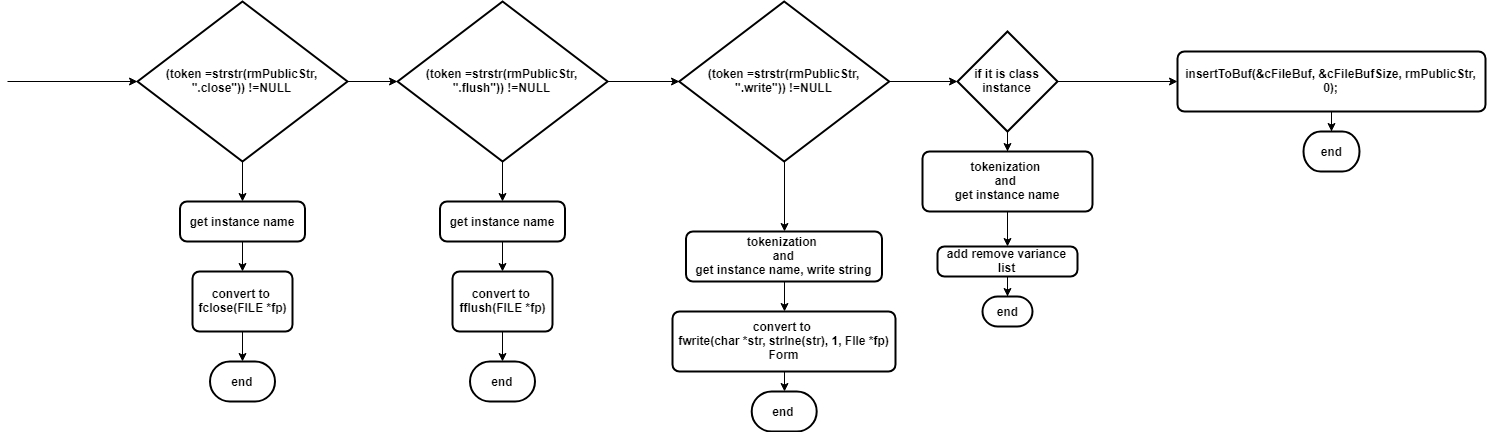

The diagram above was exported from draw.io. Its source (the exported page's mxGraphModel, read from the mxfile embedded in the PNG):
<mxGraphModel dx="1837" dy="534" grid="1" gridSize="10" guides="1" tooltips="1" connect="1" arrows="1" fold="1" page="1" pageScale="1" pageWidth="827" pageHeight="1169" math="0" shadow="0">
  <root>
    <mxCell id="8kHSPP-jTjBmbuAu2kNz-0" />
    <mxCell id="8kHSPP-jTjBmbuAu2kNz-1" parent="8kHSPP-jTjBmbuAu2kNz-0" />
    <mxCell id="8kHSPP-jTjBmbuAu2kNz-4" style="edgeStyle=orthogonalEdgeStyle;rounded=0;orthogonalLoop=1;jettySize=auto;html=1;exitX=0.5;exitY=1;exitDx=0;exitDy=0;exitPerimeter=0;fontStyle=1;fontSize=12;" parent="8kHSPP-jTjBmbuAu2kNz-1" source="8kHSPP-jTjBmbuAu2kNz-2" target="8kHSPP-jTjBmbuAu2kNz-5" edge="1">
      <mxGeometry relative="1" as="geometry">
        <mxPoint x="125" y="240" as="targetPoint" />
      </mxGeometry>
    </mxCell>
    <mxCell id="8kHSPP-jTjBmbuAu2kNz-10" style="edgeStyle=orthogonalEdgeStyle;rounded=0;orthogonalLoop=1;jettySize=auto;html=1;exitX=1;exitY=0.5;exitDx=0;exitDy=0;exitPerimeter=0;entryX=0;entryY=0.5;entryDx=0;entryDy=0;entryPerimeter=0;fontStyle=1;fontSize=12;" parent="8kHSPP-jTjBmbuAu2kNz-1" source="8kHSPP-jTjBmbuAu2kNz-2" target="8kHSPP-jTjBmbuAu2kNz-11" edge="1">
      <mxGeometry relative="1" as="geometry">
        <mxPoint x="300" y="100" as="targetPoint" />
      </mxGeometry>
    </mxCell>
    <mxCell id="8kHSPP-jTjBmbuAu2kNz-2" value="&lt;div style=&quot;font-size: 12px;&quot;&gt;(token =&lt;span style=&quot;font-size: 12px;&quot;&gt;strstr&lt;/span&gt;(rmPublicStr, &lt;span style=&quot;font-size: 12px;&quot;&gt;&quot;.close&quot;&lt;/span&gt;)) !=&lt;span style=&quot;font-size: 12px;&quot;&gt;NULL&lt;/span&gt;&lt;/div&gt;" style="strokeWidth=2;html=1;shape=mxgraph.flowchart.decision;whiteSpace=wrap;fontStyle=1;fontSize=12;" parent="8kHSPP-jTjBmbuAu2kNz-1" vertex="1">
      <mxGeometry x="20" y="20" width="210" height="160" as="geometry" />
    </mxCell>
    <mxCell id="8kHSPP-jTjBmbuAu2kNz-3" value="" style="endArrow=classic;html=1;entryX=0;entryY=0.5;entryDx=0;entryDy=0;entryPerimeter=0;fontStyle=1;fontSize=12;" parent="8kHSPP-jTjBmbuAu2kNz-1" target="8kHSPP-jTjBmbuAu2kNz-2" edge="1">
      <mxGeometry width="50" height="50" relative="1" as="geometry">
        <mxPoint x="-110" y="100" as="sourcePoint" />
        <mxPoint x="70" y="200" as="targetPoint" />
      </mxGeometry>
    </mxCell>
    <mxCell id="8kHSPP-jTjBmbuAu2kNz-6" style="edgeStyle=orthogonalEdgeStyle;rounded=0;orthogonalLoop=1;jettySize=auto;html=1;exitX=0.5;exitY=1;exitDx=0;exitDy=0;fontStyle=1;fontSize=12;" parent="8kHSPP-jTjBmbuAu2kNz-1" source="8kHSPP-jTjBmbuAu2kNz-5" target="8kHSPP-jTjBmbuAu2kNz-7" edge="1">
      <mxGeometry relative="1" as="geometry">
        <mxPoint x="125" y="300" as="targetPoint" />
      </mxGeometry>
    </mxCell>
    <mxCell id="8kHSPP-jTjBmbuAu2kNz-5" value="get instance name" style="rounded=1;whiteSpace=wrap;html=1;absoluteArcSize=1;arcSize=14;strokeWidth=2;fontStyle=1;fontSize=12;" parent="8kHSPP-jTjBmbuAu2kNz-1" vertex="1">
      <mxGeometry x="62.5" y="220" width="125" height="40" as="geometry" />
    </mxCell>
    <mxCell id="8kHSPP-jTjBmbuAu2kNz-8" style="edgeStyle=orthogonalEdgeStyle;rounded=0;orthogonalLoop=1;jettySize=auto;html=1;exitX=0.5;exitY=1;exitDx=0;exitDy=0;fontStyle=1;fontSize=12;" parent="8kHSPP-jTjBmbuAu2kNz-1" source="8kHSPP-jTjBmbuAu2kNz-7" target="8kHSPP-jTjBmbuAu2kNz-9" edge="1">
      <mxGeometry relative="1" as="geometry">
        <mxPoint x="125" y="390" as="targetPoint" />
      </mxGeometry>
    </mxCell>
    <mxCell id="8kHSPP-jTjBmbuAu2kNz-7" value="convert to&amp;nbsp;&lt;br style=&quot;font-size: 12px;&quot;&gt;fclose(FILE *fp)&lt;br style=&quot;font-size: 12px;&quot;&gt;" style="rounded=1;whiteSpace=wrap;html=1;absoluteArcSize=1;arcSize=14;strokeWidth=2;fontStyle=1;fontSize=12;" parent="8kHSPP-jTjBmbuAu2kNz-1" vertex="1">
      <mxGeometry x="75" y="290" width="100" height="60" as="geometry" />
    </mxCell>
    <mxCell id="8kHSPP-jTjBmbuAu2kNz-9" value="end" style="strokeWidth=2;html=1;shape=mxgraph.flowchart.terminator;whiteSpace=wrap;fontStyle=1;fontSize=12;" parent="8kHSPP-jTjBmbuAu2kNz-1" vertex="1">
      <mxGeometry x="92.5" y="380" width="65" height="40" as="geometry" />
    </mxCell>
    <mxCell id="8kHSPP-jTjBmbuAu2kNz-15" style="edgeStyle=orthogonalEdgeStyle;rounded=0;orthogonalLoop=1;jettySize=auto;html=1;exitX=0.5;exitY=1;exitDx=0;exitDy=0;exitPerimeter=0;entryX=0.5;entryY=0;entryDx=0;entryDy=0;fontStyle=1;fontSize=12;" parent="8kHSPP-jTjBmbuAu2kNz-1" source="8kHSPP-jTjBmbuAu2kNz-11" target="8kHSPP-jTjBmbuAu2kNz-12" edge="1">
      <mxGeometry relative="1" as="geometry" />
    </mxCell>
    <mxCell id="8kHSPP-jTjBmbuAu2kNz-18" style="edgeStyle=orthogonalEdgeStyle;rounded=0;orthogonalLoop=1;jettySize=auto;html=1;exitX=1;exitY=0.5;exitDx=0;exitDy=0;exitPerimeter=0;entryX=0;entryY=0.5;entryDx=0;entryDy=0;entryPerimeter=0;fontStyle=1;fontSize=12;" parent="8kHSPP-jTjBmbuAu2kNz-1" source="8kHSPP-jTjBmbuAu2kNz-11" target="8kHSPP-jTjBmbuAu2kNz-19" edge="1">
      <mxGeometry relative="1" as="geometry">
        <mxPoint x="550" y="100" as="targetPoint" />
      </mxGeometry>
    </mxCell>
    <mxCell id="8kHSPP-jTjBmbuAu2kNz-11" value="&lt;div style=&quot;font-size: 12px&quot;&gt;(token =&lt;span style=&quot;font-size: 12px&quot;&gt;strstr&lt;/span&gt;(rmPublicStr, &lt;span style=&quot;font-size: 12px&quot;&gt;&quot;.flush&quot;&lt;/span&gt;)) !=&lt;span style=&quot;font-size: 12px&quot;&gt;NULL&lt;/span&gt;&lt;/div&gt;" style="strokeWidth=2;html=1;shape=mxgraph.flowchart.decision;whiteSpace=wrap;fontStyle=1;fontSize=12;" parent="8kHSPP-jTjBmbuAu2kNz-1" vertex="1">
      <mxGeometry x="280.0999755859375" y="20" width="210" height="160" as="geometry" />
    </mxCell>
    <mxCell id="8kHSPP-jTjBmbuAu2kNz-16" style="edgeStyle=orthogonalEdgeStyle;rounded=0;orthogonalLoop=1;jettySize=auto;html=1;exitX=0.5;exitY=1;exitDx=0;exitDy=0;entryX=0.5;entryY=0;entryDx=0;entryDy=0;fontStyle=1;fontSize=12;" parent="8kHSPP-jTjBmbuAu2kNz-1" source="8kHSPP-jTjBmbuAu2kNz-12" target="8kHSPP-jTjBmbuAu2kNz-13" edge="1">
      <mxGeometry relative="1" as="geometry" />
    </mxCell>
    <mxCell id="8kHSPP-jTjBmbuAu2kNz-12" value="get instance name" style="rounded=1;whiteSpace=wrap;html=1;absoluteArcSize=1;arcSize=14;strokeWidth=2;fontStyle=1;fontSize=12;" parent="8kHSPP-jTjBmbuAu2kNz-1" vertex="1">
      <mxGeometry x="322.5" y="220" width="125" height="40" as="geometry" />
    </mxCell>
    <mxCell id="8kHSPP-jTjBmbuAu2kNz-17" style="edgeStyle=orthogonalEdgeStyle;rounded=0;orthogonalLoop=1;jettySize=auto;html=1;exitX=0.5;exitY=1;exitDx=0;exitDy=0;entryX=0.5;entryY=0;entryDx=0;entryDy=0;entryPerimeter=0;fontStyle=1;fontSize=12;" parent="8kHSPP-jTjBmbuAu2kNz-1" source="8kHSPP-jTjBmbuAu2kNz-13" target="8kHSPP-jTjBmbuAu2kNz-14" edge="1">
      <mxGeometry relative="1" as="geometry" />
    </mxCell>
    <mxCell id="8kHSPP-jTjBmbuAu2kNz-13" value="convert to&amp;nbsp;&lt;br style=&quot;font-size: 12px;&quot;&gt;fflush(FILE *fp)&lt;br style=&quot;font-size: 12px;&quot;&gt;" style="rounded=1;whiteSpace=wrap;html=1;absoluteArcSize=1;arcSize=14;strokeWidth=2;fontStyle=1;fontSize=12;" parent="8kHSPP-jTjBmbuAu2kNz-1" vertex="1">
      <mxGeometry x="335" y="290" width="100" height="60" as="geometry" />
    </mxCell>
    <mxCell id="8kHSPP-jTjBmbuAu2kNz-14" value="end" style="strokeWidth=2;html=1;shape=mxgraph.flowchart.terminator;whiteSpace=wrap;fontStyle=1;fontSize=12;" parent="8kHSPP-jTjBmbuAu2kNz-1" vertex="1">
      <mxGeometry x="352.5" y="380" width="65" height="40" as="geometry" />
    </mxCell>
    <mxCell id="8kHSPP-jTjBmbuAu2kNz-20" style="edgeStyle=orthogonalEdgeStyle;rounded=0;orthogonalLoop=1;jettySize=auto;html=1;exitX=0.5;exitY=1;exitDx=0;exitDy=0;exitPerimeter=0;entryX=0.5;entryY=0;entryDx=0;entryDy=0;fontStyle=1;fontSize=12;" parent="8kHSPP-jTjBmbuAu2kNz-1" source="8kHSPP-jTjBmbuAu2kNz-19" target="8kHSPP-jTjBmbuAu2kNz-21" edge="1">
      <mxGeometry relative="1" as="geometry">
        <mxPoint x="667" y="220" as="targetPoint" />
      </mxGeometry>
    </mxCell>
    <mxCell id="8kHSPP-jTjBmbuAu2kNz-26" style="edgeStyle=orthogonalEdgeStyle;rounded=0;orthogonalLoop=1;jettySize=auto;html=1;exitX=1;exitY=0.5;exitDx=0;exitDy=0;exitPerimeter=0;fontStyle=1;fontSize=12;" parent="8kHSPP-jTjBmbuAu2kNz-1" source="8kHSPP-jTjBmbuAu2kNz-19" target="8kHSPP-jTjBmbuAu2kNz-27" edge="1">
      <mxGeometry relative="1" as="geometry">
        <mxPoint x="860" y="100" as="targetPoint" />
      </mxGeometry>
    </mxCell>
    <mxCell id="8kHSPP-jTjBmbuAu2kNz-19" value="&lt;div style=&quot;font-size: 12px&quot;&gt;(token =&lt;span style=&quot;font-size: 12px&quot;&gt;strstr&lt;/span&gt;(rmPublicStr, &lt;span style=&quot;font-size: 12px&quot;&gt;&quot;.write&quot;&lt;/span&gt;)) !=&lt;span style=&quot;font-size: 12px&quot;&gt;NULL&lt;/span&gt;&lt;/div&gt;" style="strokeWidth=2;html=1;shape=mxgraph.flowchart.decision;whiteSpace=wrap;fontStyle=1;fontSize=12;" parent="8kHSPP-jTjBmbuAu2kNz-1" vertex="1">
      <mxGeometry x="561.7000732421875" y="20" width="210" height="160" as="geometry" />
    </mxCell>
    <mxCell id="8kHSPP-jTjBmbuAu2kNz-24" style="edgeStyle=orthogonalEdgeStyle;rounded=0;orthogonalLoop=1;jettySize=auto;html=1;exitX=0.5;exitY=1;exitDx=0;exitDy=0;entryX=0.5;entryY=0;entryDx=0;entryDy=0;fontStyle=1;fontSize=12;" parent="8kHSPP-jTjBmbuAu2kNz-1" source="8kHSPP-jTjBmbuAu2kNz-21" target="8kHSPP-jTjBmbuAu2kNz-22" edge="1">
      <mxGeometry relative="1" as="geometry" />
    </mxCell>
    <mxCell id="8kHSPP-jTjBmbuAu2kNz-21" value="tokenization &lt;br style=&quot;font-size: 12px;&quot;&gt;and&lt;br style=&quot;font-size: 12px;&quot;&gt;get instance name, write string&lt;br style=&quot;font-size: 12px;&quot;&gt;" style="rounded=1;whiteSpace=wrap;html=1;absoluteArcSize=1;arcSize=14;strokeWidth=2;fontStyle=1;fontSize=12;" parent="8kHSPP-jTjBmbuAu2kNz-1" vertex="1">
      <mxGeometry x="568.5" y="250" width="196" height="50" as="geometry" />
    </mxCell>
    <mxCell id="8kHSPP-jTjBmbuAu2kNz-25" style="edgeStyle=orthogonalEdgeStyle;rounded=0;orthogonalLoop=1;jettySize=auto;html=1;exitX=0.5;exitY=1;exitDx=0;exitDy=0;entryX=0.5;entryY=0;entryDx=0;entryDy=0;entryPerimeter=0;fontStyle=1;fontSize=12;" parent="8kHSPP-jTjBmbuAu2kNz-1" source="8kHSPP-jTjBmbuAu2kNz-22" target="8kHSPP-jTjBmbuAu2kNz-23" edge="1">
      <mxGeometry relative="1" as="geometry" />
    </mxCell>
    <mxCell id="8kHSPP-jTjBmbuAu2kNz-22" value="convert to&amp;nbsp;&lt;br style=&quot;font-size: 12px;&quot;&gt;fwrite(char *str, strlne(str), 1, FIle *fp)&lt;br style=&quot;font-size: 12px;&quot;&gt;Form&lt;br style=&quot;font-size: 12px;&quot;&gt;" style="rounded=1;whiteSpace=wrap;html=1;absoluteArcSize=1;arcSize=14;strokeWidth=2;fontStyle=1;fontSize=12;" parent="8kHSPP-jTjBmbuAu2kNz-1" vertex="1">
      <mxGeometry x="555" y="330" width="223" height="60" as="geometry" />
    </mxCell>
    <mxCell id="8kHSPP-jTjBmbuAu2kNz-23" value="end" style="strokeWidth=2;html=1;shape=mxgraph.flowchart.terminator;whiteSpace=wrap;fontStyle=1;fontSize=12;" parent="8kHSPP-jTjBmbuAu2kNz-1" vertex="1">
      <mxGeometry x="634.2000732421875" y="410" width="65" height="40" as="geometry" />
    </mxCell>
    <mxCell id="8kHSPP-jTjBmbuAu2kNz-28" style="edgeStyle=orthogonalEdgeStyle;rounded=0;orthogonalLoop=1;jettySize=auto;html=1;exitX=0.5;exitY=1;exitDx=0;exitDy=0;exitPerimeter=0;fontStyle=1;fontSize=12;" parent="8kHSPP-jTjBmbuAu2kNz-1" source="8kHSPP-jTjBmbuAu2kNz-27" target="8kHSPP-jTjBmbuAu2kNz-29" edge="1">
      <mxGeometry relative="1" as="geometry">
        <mxPoint x="860" y="200" as="targetPoint" />
      </mxGeometry>
    </mxCell>
    <mxCell id="8kHSPP-jTjBmbuAu2kNz-35" style="edgeStyle=orthogonalEdgeStyle;rounded=0;orthogonalLoop=1;jettySize=auto;html=1;exitX=1;exitY=0.5;exitDx=0;exitDy=0;exitPerimeter=0;fontStyle=1;fontSize=12;" parent="8kHSPP-jTjBmbuAu2kNz-1" source="8kHSPP-jTjBmbuAu2kNz-27" target="8kHSPP-jTjBmbuAu2kNz-36" edge="1">
      <mxGeometry relative="1" as="geometry">
        <mxPoint x="1111.60009765625" y="100" as="targetPoint" />
      </mxGeometry>
    </mxCell>
    <mxCell id="8kHSPP-jTjBmbuAu2kNz-27" value="if it is class instance" style="strokeWidth=2;html=1;shape=mxgraph.flowchart.decision;whiteSpace=wrap;fontStyle=1;fontSize=12;" parent="8kHSPP-jTjBmbuAu2kNz-1" vertex="1">
      <mxGeometry x="840" y="50" width="100" height="100" as="geometry" />
    </mxCell>
    <mxCell id="8kHSPP-jTjBmbuAu2kNz-31" style="edgeStyle=orthogonalEdgeStyle;rounded=0;orthogonalLoop=1;jettySize=auto;html=1;exitX=0.5;exitY=1;exitDx=0;exitDy=0;fontStyle=1;fontSize=12;" parent="8kHSPP-jTjBmbuAu2kNz-1" source="8kHSPP-jTjBmbuAu2kNz-29" target="8kHSPP-jTjBmbuAu2kNz-32" edge="1">
      <mxGeometry relative="1" as="geometry">
        <mxPoint x="890" y="270" as="targetPoint" />
      </mxGeometry>
    </mxCell>
    <mxCell id="8kHSPP-jTjBmbuAu2kNz-29" value="tokenization&amp;nbsp;&lt;br style=&quot;font-size: 12px;&quot;&gt;and&amp;nbsp;&lt;br style=&quot;font-size: 12px;&quot;&gt;get instance name&lt;br style=&quot;font-size: 12px;&quot;&gt;" style="rounded=1;whiteSpace=wrap;html=1;absoluteArcSize=1;arcSize=14;strokeWidth=2;fontStyle=1;fontSize=12;" parent="8kHSPP-jTjBmbuAu2kNz-1" vertex="1">
      <mxGeometry x="805" y="170" width="170" height="60" as="geometry" />
    </mxCell>
    <mxCell id="8kHSPP-jTjBmbuAu2kNz-33" style="edgeStyle=orthogonalEdgeStyle;rounded=0;orthogonalLoop=1;jettySize=auto;html=1;exitX=0.5;exitY=1;exitDx=0;exitDy=0;fontStyle=1;fontSize=12;" parent="8kHSPP-jTjBmbuAu2kNz-1" source="8kHSPP-jTjBmbuAu2kNz-32" target="8kHSPP-jTjBmbuAu2kNz-34" edge="1">
      <mxGeometry relative="1" as="geometry">
        <mxPoint x="890" y="330" as="targetPoint" />
      </mxGeometry>
    </mxCell>
    <mxCell id="8kHSPP-jTjBmbuAu2kNz-32" value="add remove variance list" style="rounded=1;whiteSpace=wrap;html=1;absoluteArcSize=1;arcSize=14;strokeWidth=2;fontStyle=1;fontSize=12;" parent="8kHSPP-jTjBmbuAu2kNz-1" vertex="1">
      <mxGeometry x="820" y="265" width="140" height="30" as="geometry" />
    </mxCell>
    <mxCell id="8kHSPP-jTjBmbuAu2kNz-34" value="end" style="strokeWidth=2;html=1;shape=mxgraph.flowchart.terminator;whiteSpace=wrap;fontStyle=1;fontSize=12;" parent="8kHSPP-jTjBmbuAu2kNz-1" vertex="1">
      <mxGeometry x="865" y="315" width="50" height="30" as="geometry" />
    </mxCell>
    <mxCell id="8kHSPP-jTjBmbuAu2kNz-37" style="edgeStyle=orthogonalEdgeStyle;rounded=0;orthogonalLoop=1;jettySize=auto;html=1;exitX=0.5;exitY=1;exitDx=0;exitDy=0;fontStyle=1;fontSize=12;" parent="8kHSPP-jTjBmbuAu2kNz-1" source="8kHSPP-jTjBmbuAu2kNz-36" target="8kHSPP-jTjBmbuAu2kNz-39" edge="1">
      <mxGeometry relative="1" as="geometry">
        <mxPoint x="1214" y="180" as="targetPoint" />
      </mxGeometry>
    </mxCell>
    <mxCell id="8kHSPP-jTjBmbuAu2kNz-36" value="&lt;div style=&quot;font-size: 12px;&quot;&gt;&lt;div style=&quot;font-size: 12px;&quot;&gt;&lt;span style=&quot;font-size: 12px;&quot;&gt;insertToBuf&lt;/span&gt;(&amp;amp;cFileBuf, &amp;amp;cFileBufSize, rmPublicStr, &lt;span style=&quot;font-size: 12px;&quot;&gt;0&lt;/span&gt;);&lt;/div&gt;&lt;/div&gt;" style="rounded=1;whiteSpace=wrap;html=1;absoluteArcSize=1;arcSize=14;strokeWidth=2;fontStyle=1;fontSize=12;" parent="8kHSPP-jTjBmbuAu2kNz-1" vertex="1">
      <mxGeometry x="1060" y="70" width="308" height="60" as="geometry" />
    </mxCell>
    <mxCell id="8kHSPP-jTjBmbuAu2kNz-39" value="end" style="strokeWidth=2;html=1;shape=mxgraph.flowchart.terminator;whiteSpace=wrap;fontStyle=1;fontSize=12;" parent="8kHSPP-jTjBmbuAu2kNz-1" vertex="1">
      <mxGeometry x="1186" y="150" width="56" height="40" as="geometry" />
    </mxCell>
  </root>
</mxGraphModel>